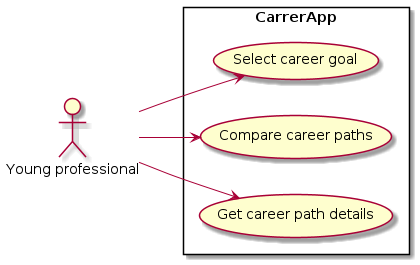

The diagram above was rendered by PlantUML. Its source (embedded in the PNG):
@startuml
left to right direction
actor "Young professional" as yp
rectangle CarrerApp { 
  usecase "Select career goal" as UC1
  usecase "Compare career paths" as UC2
  usecase "Get career path details" as UC3
}
yp --> UC1
yp --> UC2
yp --> UC3
@enduml